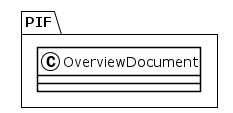

The diagram above was rendered by PlantUML. Its source (embedded in the PNG):
@startuml
!theme plain
package PIF {
class OverviewDocument {
}
}
@enduml